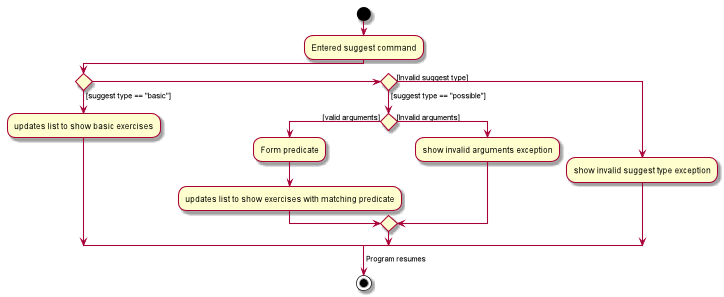

The diagram above was rendered by PlantUML. Its source (embedded in the PNG):
@startuml
skinparam activityShape rectangle

start
:Entered suggest command;

if() then ([suggest type == "basic"])
    :updates list to show basic exercises;
else if () then ([suggest type == "possible"])
    if() then ([valid arguments])
        :Form predicate;
        :updates list to show exercises with matching predicate;
    else ([Invalid arguments])
        :show invalid arguments exception;
    endif
else ([Invalid suggest type])
    :show invalid suggest type exception;
endif
-> Program resumes;
stop
@enduml